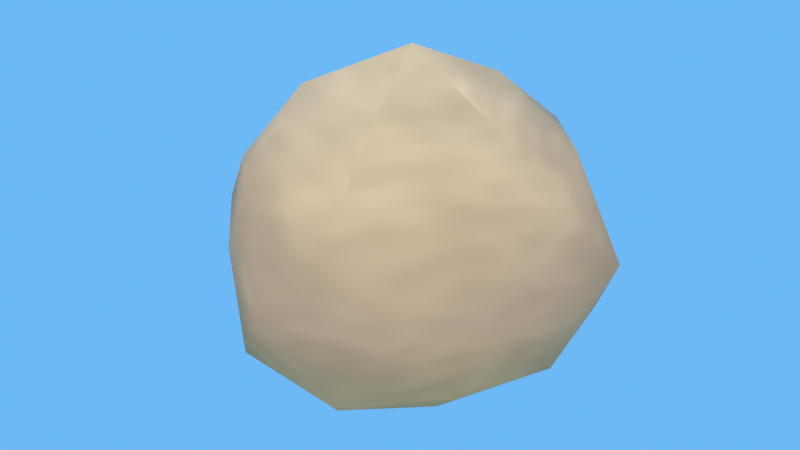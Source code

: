 # Source: source.blend  (saved by Blender 5.2.45; exported with 4.5.12 LTS)
import bpy
from mathutils import Matrix  # noqa: F401  (used for matrix-valued properties, if any)

bpy.ops.wm.read_factory_settings(use_empty=True)
scene = bpy.context.scene
scene.name = 'Scene'

# ---- images (referenced by path relative to the original .blend; pixels are not part of the script)
import os
ASSET_DIR = os.environ.get("B2B_ASSET_DIR", "")  # directory of the original .blend (textures are referenced by path, not embedded)
HERE = os.path.dirname(os.path.abspath(__file__))  # packed textures are extracted next to this script under _unpacked/

def load_image(name, relpath, width, height, colorspace="sRGB"):
    """Load a texture the original file referenced (path relative to the .blend, or extracted next to this script)."""
    p = next((c for c in (os.path.join(HERE, relpath), os.path.join(ASSET_DIR, relpath)) if relpath and os.path.exists(c)), "")
    if p:
        img = bpy.data.images.load(p, check_existing=True)
        img.name = name
    else:  # same state as the original file: an image datablock whose file is absent (Cycles renders it pink)
        img = bpy.data.images.new(name, width, height)
        img.source = "FILE"
        img.filepath = "//" + (relpath or name)
    img.colorspace_settings.name = colorspace
    return img
img_nature_boulder_3_tex = load_image('nature_boulder.3_tex', '_unpacked/nature_boulder.741625f0.png', 512, 512, 'sRGB')

# ---- materials (node trees are filled in below, after node groups)
mat_nature_boulder_3 = bpy.data.materials.new('nature_boulder.3')

# ---- material node trees
mat_nature_boulder_3.use_nodes = True; mat_nature_boulder_3.node_tree.nodes.clear()
_N = mat_nature_boulder_3.node_tree.nodes; _L = mat_nature_boulder_3.node_tree.links
n0 = _N.new('ShaderNodeBsdfPrincipled'); n0.name = 'Principled BSDF'; n0.location = (-200, 100)
n0.inputs[2].default_value = 1.0
n0.inputs[10].default_value = 0.005
n1 = _N.new('ShaderNodeOutputMaterial'); n1.name = 'Material Output'; n1.location = (200, 100)
n2 = _N.new('ShaderNodeTexImage'); n2.name = 'Image Texture'; n2.location = (0, 0)
n2.image = img_nature_boulder_3_tex
_L.new(n0.outputs[0], n1.inputs[0])
_L.new(n2.outputs[0], n0.inputs[0])
n1.is_active_output = True

# ---- world
world_game_world = bpy.data.worlds.new('game_world'); scene.world = world_game_world
world_game_world.use_nodes = True; world_game_world.node_tree.nodes.clear()
_N = world_game_world.node_tree.nodes; _L = world_game_world.node_tree.links
n0 = _N.new('ShaderNodeBackground'); n0.name = 'Background'; n0.location = (-200, 100)
n0.inputs[0].default_value = (0.3968, 0.5776, 0.7424, 1.0)
n0.inputs[1].default_value = 1.16
n1 = _N.new('ShaderNodeOutputWorld'); n1.name = 'World Output'; n1.location = (200, 100)
n2 = _N.new('ShaderNodeBackground'); n2.name = 'Background.001'; n2.location = (0, 0)
n2.inputs[0].default_value = (0.15, 0.4851, 0.9131, 1.0)
n3 = _N.new('ShaderNodeLightPath'); n3.name = 'Light Path'; n3.location = (0, 0)
n4 = _N.new('ShaderNodeMixShader'); n4.name = 'Mix Shader'; n4.location = (0, 0)
_L.new(n0.outputs[0], n4.inputs[1])
_L.new(n2.outputs[0], n4.inputs[2])
_L.new(n3.outputs[0], n4.inputs[0])
_L.new(n4.outputs[0], n1.inputs[0])
n1.is_active_output = True

# ---- lights
light_game_sun = bpy.data.lights.new('game_sun', 'SUN')
light_game_sun.color = (1.0, 0.807, 0.5271)
light_game_sun.angle = 0.02
light_game_sun.energy = 2.9

# ---- meshes
me_nature_boulder_3 = bpy.data.meshes.new('nature_boulder.3')
me_nature_boulder_3.from_pydata([(0.0, 0.0, -0.385), (0.3175, -0.2307, -0.1743), (-0.1256, -0.3867, -0.1805), (-0.3653, 0.0, -0.1622), (-0.1217, 0.3747, -0.1749), (0.3335, 0.2423, -0.183), (0.1278, -0.3934, 0.1837), (-0.2899, -0.2107, 0.1591), (-0.3187, 0.2316, 0.1749), (0.1209, 0.3722, 0.1738), (0.3826, 0.0, 0.1699), (0.0, 0.0, 0.415), (-0.06984, -0.215, -0.3248), (0.1798, -0.1307, -0.3194), (0.1223, -0.3765, -0.2173), (0.3735, 0.0, -0.205), (0.1746, 0.1269, -0.3101), (-0.2162, 0.0, -0.3106), (-0.294, -0.2136, -0.1994), (-0.06324, 0.1946, -0.294), (-0.3005, 0.2183, -0.2039), (0.1177, 0.3622, -0.209), (0.4006, -0.1302, 0.0), (0.4348, 0.1413, 0.0), (0.0, -0.4641, 0.0), (0.2541, -0.3497, 0.0), (-0.4213, -0.1369, 0.0), (-0.232, -0.3194, 0.0), (-0.229, 0.3151, 0.0), (-0.4456, 0.1448, 0.0), (0.2404, 0.3309, 0.0), (0.0, 0.403, 0.0), (0.3175, -0.2307, 0.2154), (-0.118, -0.3631, 0.2096), (-0.3362, 0.0, 0.1845), (-0.1084, 0.3335, 0.1925), (0.2791, 0.2027, 0.1893), (0.06629, -0.204, 0.3083), (0.2026, 0.0, 0.2911), (-0.1827, -0.1328, 0.3245), (-0.1747, 0.1269, 0.3103), (0.06798, 0.2092, 0.3161)], [], [(0, 13, 12), (1, 13, 15), (0, 12, 17), (0, 17, 19), (0, 19, 16), (1, 15, 22), (2, 14, 24), (3, 18, 26), (4, 20, 28), (5, 21, 30), (1, 22, 25), (2, 24, 27), (3, 26, 29), (4, 28, 31), (5, 30, 23), (6, 32, 37), (7, 33, 39), (8, 34, 40), (9, 35, 41), (10, 36, 38), (38, 41, 11), (38, 36, 41), (36, 9, 41), (41, 40, 11), (41, 35, 40), (35, 8, 40), (40, 39, 11), (40, 34, 39), (34, 7, 39), (39, 37, 11), (39, 33, 37), (33, 6, 37), (37, 38, 11), (37, 32, 38), (32, 10, 38), (23, 36, 10), (23, 30, 36), (30, 9, 36), (31, 35, 9), (31, 28, 35), (28, 8, 35), (29, 34, 8), (29, 26, 34), (26, 7, 34), (27, 33, 7), (27, 24, 33), (24, 6, 33), (25, 32, 6), (25, 22, 32), (22, 10, 32), (30, 31, 9), (30, 21, 31), (21, 4, 31), (28, 29, 8), (28, 20, 29), (20, 3, 29), (26, 27, 7), (26, 18, 27), (18, 2, 27), (24, 25, 6), (24, 14, 25), (14, 1, 25), (22, 23, 10), (22, 15, 23), (15, 5, 23), (16, 21, 5), (16, 19, 21), (19, 4, 21), (19, 20, 4), (19, 17, 20), (17, 3, 20), (17, 18, 3), (17, 12, 18), (12, 2, 18), (15, 16, 5), (15, 13, 16), (13, 0, 16), (12, 14, 2), (12, 13, 14), (13, 1, 14)])
me_nature_boulder_3.polygons.foreach_set('use_smooth', [True] * 80)
_uv = me_nature_boulder_3.uv_layers.new(name='UVMap')
_uv.uv.foreach_set('vector', [0.1818, 0.02, 0.2273, 0.18, 0.1364, 0.18, 0.2727, 0.34, 0.3182, 0.18, 0.3636, 0.34, 0.9091, 0.02, 0.9545, 0.18, 0.8636, 0.18, 0.7273, 0.02, 0.7727, 0.18, 0.6818, 0.18, 0.5455, 0.02, 0.5909, 0.18, 0.5, 0.18, 0.2727, 0.34, 0.3636, 0.34, 0.3182, 0.5, 0.09091, 0.34, 0.1818, 0.34, 0.1364, 0.5, 0.8182, 0.34, 0.9091, 0.34, 0.8636, 0.5, 0.6364, 0.34, 0.7273, 0.34, 0.6818, 0.5, 0.4545, 0.34, 0.5455, 0.34, 0.5, 0.5, 0.2727, 0.34, 0.3182, 0.5, 0.2273, 0.5, 0.09091, 0.34, 0.1364, 0.5, 0.04546, 0.5, 0.8182, 0.34, 0.8636, 0.5, 0.7727, 0.5, 0.6364, 0.34, 0.6818, 0.5, 0.5909, 0.5, 0.4545, 0.34, 0.5, 0.5, 0.4091, 0.5, 0.1818, 0.66, 0.2727, 0.66, 0.2273, 0.82, 0.0, 0.66, 0.09091, 0.66, 0.04546, 0.82, 0.7273, 0.66, 0.8182, 0.66, 0.7727, 0.82, 0.5455, 0.66, 0.6364, 0.66, 0.5909, 0.82, 0.3636, 0.66, 0.4545, 0.66, 0.4091, 0.82, 0.4091, 0.82, 0.5, 0.82, 0.4545, 0.98, 0.4091, 0.82, 0.4545, 0.66, 0.5, 0.82, 0.4545, 0.66, 0.5455, 0.66, 0.5, 0.82, 0.5909, 0.82, 0.6818, 0.82, 0.6364, 0.98, 0.5909, 0.82, 0.6364, 0.66, 0.6818, 0.82, 0.6364, 0.66, 0.7273, 0.66, 0.6818, 0.82, 0.7727, 0.82, 0.8636, 0.82, 0.8182, 0.98, 0.7727, 0.82, 0.8182, 0.66, 0.8636, 0.82, 0.8182, 0.66, 0.9091, 0.66, 0.8636, 0.82, 0.04546, 0.82, 0.1364, 0.82, 0.09091, 0.98, 0.04546, 0.82, 0.09091, 0.66, 0.1364, 0.82, 0.09091, 0.66, 0.1818, 0.66, 0.1364, 0.82, 0.2273, 0.82, 0.3182, 0.82, 0.2727, 0.98, 0.2273, 0.82, 0.2727, 0.66, 0.3182, 0.82, 0.2727, 0.66, 0.3636, 0.66, 0.3182, 0.82, 0.4091, 0.5, 0.4545, 0.66, 0.3636, 0.66, 0.4091, 0.5, 0.5, 0.5, 0.4545, 0.66, 0.5, 0.5, 0.5455, 0.66, 0.4545, 0.66, 0.5909, 0.5, 0.6364, 0.66, 0.5455, 0.66, 0.5909, 0.5, 0.6818, 0.5, 0.6364, 0.66, 0.6818, 0.5, 0.7273, 0.66, 0.6364, 0.66, 0.7727, 0.5, 0.8182, 0.66, 0.7273, 0.66, 0.7727, 0.5, 0.8636, 0.5, 0.8182, 0.66, 0.8636, 0.5, 0.9091, 0.66, 0.8182, 0.66, 0.04546, 0.5, 0.09091, 0.66, 0.0, 0.66, 0.04546, 0.5, 0.1364, 0.5, 0.09091, 0.66, 0.1364, 0.5, 0.1818, 0.66, 0.09091, 0.66, 0.2273, 0.5, 0.2727, 0.66, 0.1818, 0.66, 0.2273, 0.5, 0.3182, 0.5, 0.2727, 0.66, 0.3182, 0.5, 0.3636, 0.66, 0.2727, 0.66, 0.5, 0.5, 0.5909, 0.5, 0.5455, 0.66, 0.5, 0.5, 0.5455, 0.34, 0.5909, 0.5, 0.5455, 0.34, 0.6364, 0.34, 0.5909, 0.5, 0.6818, 0.5, 0.7727, 0.5, 0.7273, 0.66, 0.6818, 0.5, 0.7273, 0.34, 0.7727, 0.5, 0.7273, 0.34, 0.8182, 0.34, 0.7727, 0.5, 0.8636, 0.5, 0.9545, 0.5, 0.9091, 0.66, 0.8636, 0.5, 0.9091, 0.34, 0.9545, 0.5, 0.9091, 0.34, 1.0, 0.34, 0.9545, 0.5, 0.1364, 0.5, 0.2273, 0.5, 0.1818, 0.66, 0.1364, 0.5, 0.1818, 0.34, 0.2273, 0.5, 0.1818, 0.34, 0.2727, 0.34, 0.2273, 0.5, 0.3182, 0.5, 0.4091, 0.5, 0.3636, 0.66, 0.3182, 0.5, 0.3636, 0.34, 0.4091, 0.5, 0.3636, 0.34, 0.4545, 0.34, 0.4091, 0.5, 0.5, 0.18, 0.5455, 0.34, 0.4545, 0.34, 0.5, 0.18, 0.5909, 0.18, 0.5455, 0.34, 0.5909, 0.18, 0.6364, 0.34, 0.5455, 0.34, 0.6818, 0.18, 0.7273, 0.34, 0.6364, 0.34, 0.6818, 0.18, 0.7727, 0.18, 0.7273, 0.34, 0.7727, 0.18, 0.8182, 0.34, 0.7273, 0.34, 0.8636, 0.18, 0.9091, 0.34, 0.8182, 0.34, 0.8636, 0.18, 0.9545, 0.18, 0.9091, 0.34, 0.9545, 0.18, 1.0, 0.34, 0.9091, 0.34, 0.3636, 0.34, 0.4091, 0.18, 0.4545, 0.34, 0.3636, 0.34, 0.3182, 0.18, 0.4091, 0.18, 0.3182, 0.18, 0.3636, 0.02, 0.4091, 0.18, 0.1364, 0.18, 0.1818, 0.34, 0.09091, 0.34, 0.1364, 0.18, 0.2273, 0.18, 0.1818, 0.34, 0.2273, 0.18, 0.2727, 0.34, 0.1818, 0.34])
me_nature_boulder_3.materials.append(mat_nature_boulder_3)
me_nature_boulder_3.update()

# ---- objects
ob_nature_boulder_3 = bpy.data.objects.new('nature_boulder.3', me_nature_boulder_3)
ob_game_sun = bpy.data.objects.new('game_sun', light_game_sun)

# ---- transforms, parenting, visibility, modifiers, constraints
ob_nature_boulder_3.location = (0.005425, 0.03055, 0.385)
ob_game_sun.location = (0.0, 0.0, 0.0)
ob_game_sun.rotation_euler = (0.7854, 5.061e-08, 0.6981)

# ---- collection membership
scene.collection.objects.link(ob_nature_boulder_3)
scene.collection.objects.link(ob_game_sun)

# ---- scene / render settings (as saved in the file)
scene.frame_start = 1; scene.frame_end = 250; scene.frame_set(1)
scene.render.engine = 'BLENDER_EEVEE_NEXT'
scene.render.resolution_x = 1280
scene.render.resolution_y = 720
scene.render.bake_bias = 0.0
scene.render.bake_samples = 0
scene.render.compositor_device = 'GPU'
scene.eevee.use_volume_custom_range = False
scene.eevee.fast_gi_thickness_near = 0.1
scene.eevee.fast_gi_thickness_far = 0.0
scene.eevee.ray_tracing_options.screen_trace_thickness = 0.1
scene.view_settings.view_transform = 'Standard'
bpy.context.view_layer.update()

# ---- added for rendering (the .blend has no active camera): camera
cam_auto = bpy.data.cameras.new('AutoCamera')
cam_auto.lens = 50.0
cam_auto.sensor_width = 36.0
cam_auto.clip_end = 1000.0
ob_auto_camera = bpy.data.objects.new('AutoCamera', cam_auto)
scene.collection.objects.link(ob_auto_camera)
ob_auto_camera.location = (1.36196, -1.63436, 1.48957)
ob_auto_camera.rotation_euler = (1.09748, -7.21219e-08, 0.694738)
scene.camera = ob_auto_camera
bpy.context.view_layer.update()
